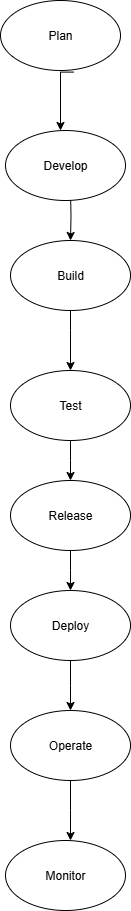

The diagram above was exported from draw.io. Its source (the exported page's mxGraphModel, read from the mxfile embedded in the PNG):
<mxGraphModel dx="613" dy="331" grid="1" gridSize="10" guides="1" tooltips="1" connect="1" arrows="1" fold="1" page="1" pageScale="1" pageWidth="850" pageHeight="1100" math="0" shadow="0">
  <root>
    <mxCell id="0" />
    <mxCell id="1" parent="0" />
    <mxCell id="cqo2EVnoNbPaQVLmNwkz-1" value="Plan" style="ellipse;whiteSpace=wrap;html=1;" vertex="1" parent="1">
      <mxGeometry x="360" y="10" width="120" height="70" as="geometry" />
    </mxCell>
    <mxCell id="cqo2EVnoNbPaQVLmNwkz-32" value="" style="edgeStyle=orthogonalEdgeStyle;rounded=0;orthogonalLoop=1;jettySize=auto;html=1;" edge="1" parent="1" source="cqo2EVnoNbPaQVLmNwkz-12" target="cqo2EVnoNbPaQVLmNwkz-14">
      <mxGeometry relative="1" as="geometry">
        <Array as="points">
          <mxPoint x="430" y="340" />
          <mxPoint x="430" y="340" />
        </Array>
      </mxGeometry>
    </mxCell>
    <mxCell id="cqo2EVnoNbPaQVLmNwkz-12" value="Build" style="ellipse;whiteSpace=wrap;html=1;" vertex="1" parent="1">
      <mxGeometry x="370" y="250" width="120" height="70" as="geometry" />
    </mxCell>
    <mxCell id="cqo2EVnoNbPaQVLmNwkz-13" value="" style="edgeStyle=orthogonalEdgeStyle;rounded=0;orthogonalLoop=1;jettySize=auto;html=1;" edge="1" parent="1" source="cqo2EVnoNbPaQVLmNwkz-14">
      <mxGeometry relative="1" as="geometry">
        <mxPoint x="430" y="490" as="targetPoint" />
      </mxGeometry>
    </mxCell>
    <mxCell id="cqo2EVnoNbPaQVLmNwkz-14" value="Test" style="ellipse;whiteSpace=wrap;html=1;" vertex="1" parent="1">
      <mxGeometry x="370" y="380" width="120" height="70" as="geometry" />
    </mxCell>
    <mxCell id="cqo2EVnoNbPaQVLmNwkz-15" value="" style="edgeStyle=orthogonalEdgeStyle;rounded=0;orthogonalLoop=1;jettySize=auto;html=1;" edge="1" parent="1" source="cqo2EVnoNbPaQVLmNwkz-16">
      <mxGeometry relative="1" as="geometry">
        <mxPoint x="430" y="600" as="targetPoint" />
      </mxGeometry>
    </mxCell>
    <mxCell id="cqo2EVnoNbPaQVLmNwkz-16" value="Release" style="ellipse;whiteSpace=wrap;html=1;" vertex="1" parent="1">
      <mxGeometry x="370" y="490" width="120" height="70" as="geometry" />
    </mxCell>
    <mxCell id="cqo2EVnoNbPaQVLmNwkz-17" value="" style="edgeStyle=orthogonalEdgeStyle;rounded=0;orthogonalLoop=1;jettySize=auto;html=1;" edge="1" parent="1" source="cqo2EVnoNbPaQVLmNwkz-18">
      <mxGeometry relative="1" as="geometry">
        <mxPoint x="430" y="720" as="targetPoint" />
      </mxGeometry>
    </mxCell>
    <mxCell id="cqo2EVnoNbPaQVLmNwkz-18" value="Deploy" style="ellipse;whiteSpace=wrap;html=1;" vertex="1" parent="1">
      <mxGeometry x="370" y="600" width="120" height="70" as="geometry" />
    </mxCell>
    <mxCell id="cqo2EVnoNbPaQVLmNwkz-19" value="" style="edgeStyle=orthogonalEdgeStyle;rounded=0;orthogonalLoop=1;jettySize=auto;html=1;" edge="1" parent="1" source="cqo2EVnoNbPaQVLmNwkz-20">
      <mxGeometry relative="1" as="geometry">
        <mxPoint x="430" y="850" as="targetPoint" />
      </mxGeometry>
    </mxCell>
    <mxCell id="cqo2EVnoNbPaQVLmNwkz-20" value="Operate" style="ellipse;whiteSpace=wrap;html=1;" vertex="1" parent="1">
      <mxGeometry x="370" y="720" width="120" height="70" as="geometry" />
    </mxCell>
    <mxCell id="cqo2EVnoNbPaQVLmNwkz-22" value="Monitor" style="ellipse;whiteSpace=wrap;html=1;" vertex="1" parent="1">
      <mxGeometry x="365" y="850" width="120" height="70" as="geometry" />
    </mxCell>
    <mxCell id="cqo2EVnoNbPaQVLmNwkz-33" value="" style="edgeStyle=orthogonalEdgeStyle;rounded=0;orthogonalLoop=1;jettySize=auto;html=1;" edge="1" parent="1" target="cqo2EVnoNbPaQVLmNwkz-12">
      <mxGeometry relative="1" as="geometry">
        <mxPoint x="430" y="200" as="sourcePoint" />
      </mxGeometry>
    </mxCell>
    <mxCell id="cqo2EVnoNbPaQVLmNwkz-35" value="Develop" style="ellipse;whiteSpace=wrap;html=1;" vertex="1" parent="1">
      <mxGeometry x="365" y="140" width="120" height="70" as="geometry" />
    </mxCell>
    <mxCell id="cqo2EVnoNbPaQVLmNwkz-37" value="" style="edgeStyle=orthogonalEdgeStyle;rounded=0;orthogonalLoop=1;jettySize=auto;html=1;exitX=0.609;exitY=1.023;exitDx=0;exitDy=0;exitPerimeter=0;" edge="1" parent="1" source="cqo2EVnoNbPaQVLmNwkz-1">
      <mxGeometry relative="1" as="geometry">
        <mxPoint x="420" y="90" as="sourcePoint" />
        <mxPoint x="420" y="140" as="targetPoint" />
        <Array as="points">
          <mxPoint x="420" y="82" />
        </Array>
      </mxGeometry>
    </mxCell>
  </root>
</mxGraphModel>